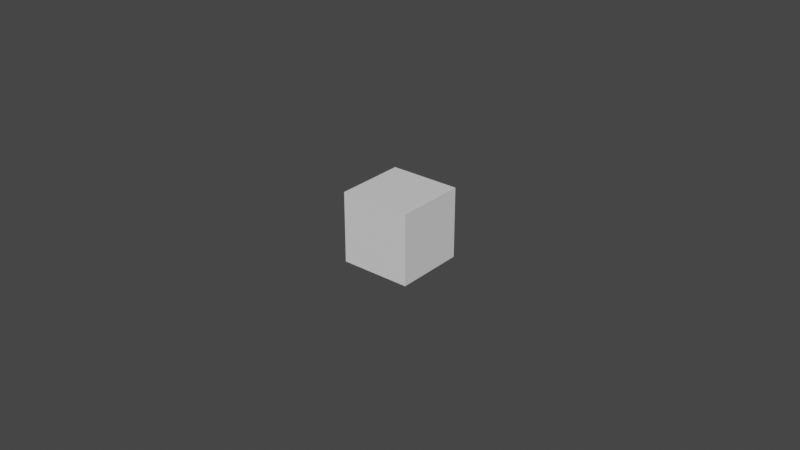# Source: b_actions2.blend  (saved by Blender 2.91.10; exported with 4.5.12 LTS)
import bpy
from mathutils import Matrix  # noqa: F401  (used for matrix-valued properties, if any)

bpy.ops.wm.read_factory_settings(use_empty=True)
scene = bpy.context.scene
scene.name = 'Scene'

# ---- collections
col_collection = bpy.data.collections.new('Collection'); scene.collection.children.link(col_collection)

# ---- materials (node trees are filled in below, after node groups)
mat_material_001 = bpy.data.materials.new('Material.001')
mat_material_001.use_transparent_shadow = False

# ---- material node trees
mat_material_001.use_nodes = True; mat_material_001.node_tree.nodes.clear()
_N = mat_material_001.node_tree.nodes; _L = mat_material_001.node_tree.links
n0 = _N.new('ShaderNodeBsdfPrincipled'); n0.name = 'Principled BSDF'; n0.location = (10, 300)
n0.distribution = 'GGX'
n0.subsurface_method = 'BURLEY'
n0.inputs[2].default_value = 0.4
n0.inputs[3].default_value = 1.45
n0.inputs[27].default_value = (0.0, 0.0, 0.0, 1.0)
n0.inputs[28].default_value = 1.0
n1 = _N.new('ShaderNodeOutputMaterial'); n1.name = 'Material Output'; n1.location = (300, 300)
n2 = _N.new('ShaderNodeNormalMap'); n2.name = 'Normal Map'; n2.location = (-300, -300)
n2.label = 'Normal/Map'
n2.inputs[0].default_value = 0.0
_L.new(n0.outputs[0], n1.inputs[0])
_L.new(n2.outputs[0], n0.inputs[5])
n1.is_active_output = True

# ---- world
world_world = bpy.data.worlds.new('World'); scene.world = world_world
world_world.use_nodes = True; world_world.node_tree.nodes.clear()
_N = world_world.node_tree.nodes; _L = world_world.node_tree.links
n0 = _N.new('ShaderNodeOutputWorld'); n0.name = 'World Output'; n0.location = (300, 300)
n1 = _N.new('ShaderNodeBackground'); n1.name = 'Background'; n1.location = (10, 300)
n1.inputs[0].default_value = (0.05088, 0.05088, 0.05088, 1.0)
_L.new(n1.outputs[0], n0.inputs[0])
n0.is_active_output = True
world_world.color = (0.05088, 0.05088, 0.05088)
world_world.use_sun_shadow = False
world_world.sun_shadow_jitter_overblur = 0.0

# ---- meshes
me_bumper = bpy.data.meshes.new('bumper')
me_bumper.from_pydata([(1.0, 1.0, 1.0), (1.0, 1.0, -1.0), (1.0, -1.0, 1.0), (1.0, -1.0, -1.0), (-1.0, 1.0, 1.0), (-1.0, 1.0, -1.0), (-1.0, -1.0, 1.0), (-1.0, -1.0, -1.0)], [], [(0, 4, 6, 2), (3, 2, 6, 7), (7, 6, 4, 5), (5, 1, 3, 7), (1, 0, 2, 3), (5, 4, 0, 1)])
me_bumper.polygons.foreach_set('use_smooth', [True] * 6)
_k = set([(0, 1), (0, 2), (0, 4), (1, 3), (1, 5), (2, 3), (2, 6), (3, 7), (4, 5), (4, 6), (5, 7), (6, 7)])
me_bumper.attributes.new('sharp_edge', 'BOOLEAN', 'EDGE').data.foreach_set('value', [ (min(e.vertices), max(e.vertices)) in _k for e in me_bumper.edges])
_uv = me_bumper.uv_layers.new(name='UVMap')
_uv.uv.foreach_set('vector', [0.625, 0.5, 0.875, 0.5, 0.875, 0.75, 0.625, 0.75, 0.375, 0.75, 0.625, 0.75, 0.625, 1.0, 0.375, 1.0, 0.375, 0.0, 0.625, 0.0, 0.625, 0.25, 0.375, 0.25, 0.125, 0.5, 0.375, 0.5, 0.375, 0.75, 0.125, 0.75, 0.375, 0.5, 0.625, 0.5, 0.625, 0.75, 0.375, 0.75, 0.375, 0.25, 0.625, 0.25, 0.625, 0.5, 0.375, 0.5])
me_bumper.materials.append(mat_material_001)
me_bumper.use_remesh_fix_poles = True
me_bumper.use_remesh_preserve_attributes = False
me_bumper.use_mirror_vertex_groups = False
me_bumper.update()
me_bumper.normals_split_custom_set([tuple(v) for v in zip(*[iter([0.0, 0.0, 1.0, 0.0, 0.0, 1.0, 0.0, 0.0, 1.0, 0.0, 0.0, 1.0, 0.0, -1.0, 0.0, 0.0, -1.0, 0.0, 0.0, -1.0, 0.0, 0.0, -1.0, 0.0, -1.0, 0.0, 0.0, -1.0, 0.0, 0.0, -1.0, 0.0, 0.0, -1.0, 0.0, 0.0, 0.0, 0.0, -1.0, 0.0, 0.0, -1.0, 0.0, 0.0, -1.0, 0.0, 0.0, -1.0, 1.0, 0.0, 0.0, 1.0, 0.0, 0.0, 1.0, 0.0, 0.0, 1.0, 0.0, 0.0, 0.0, 1.0, 0.0, 0.0, 1.0, 0.0, 0.0, 1.0, 0.0, 0.0, 1.0, 0.0])] * 3)])

# ---- objects
ob_bumper = bpy.data.objects.new('bumper', me_bumper)

# ---- transforms, parenting, visibility, modifiers, constraints
ob_bumper.location = (0.0, 0.0, 0.0)
ob_bumper.rotation_euler = (0.0, -0.0, 1.629e-07)
ob_bumper.scale = (0.01135, 0.01135, 0.01135)
ob_bumper.color = (0.8, 0.8, 0.8, 1.0)
ob_bumper.lineart.crease_threshold = 0.0

# ---- collection membership
col_collection.objects.link(ob_bumper)

# ---- scene / render settings (as saved in the file)
scene.frame_start = 1; scene.frame_end = 250; scene.frame_set(33)
scene.render.engine = 'BLENDER_EEVEE_NEXT'
scene.render.fps = 60
scene.cycles.use_denoising = False
scene.cycles.samples = 128
scene.cycles.sampling_pattern = 'TABULATED_SOBOL'
scene.cycles.use_adaptive_sampling = False
scene.cycles.use_light_tree = False
scene.view_settings.view_transform = 'Filmic'
bpy.context.view_layer.update()

# ---- added for rendering (the .blend has no active camera and no usable light): camera, sun
cam_auto = bpy.data.cameras.new('AutoCamera')
cam_auto.lens = 50.0
cam_auto.sensor_width = 36.0
cam_auto.clip_end = 1000.0
ob_auto_camera = bpy.data.objects.new('AutoCamera', cam_auto)
scene.collection.objects.link(ob_auto_camera)
ob_auto_camera.location = (0.185045, -0.222054, 0.148036)
ob_auto_camera.rotation_euler = (1.09748, -7.21219e-08, 0.694738)
scene.camera = ob_auto_camera
light_auto_sun = bpy.data.lights.new('AutoSun', 'SUN')
light_auto_sun.energy = 3.0
light_auto_sun.angle = 0.0523599
ob_auto_sun = bpy.data.objects.new('AutoSun', light_auto_sun)
scene.collection.objects.link(ob_auto_sun)
ob_auto_sun.rotation_euler = (0.872665, 0.174533, 0.523599)
bpy.context.view_layer.update()
